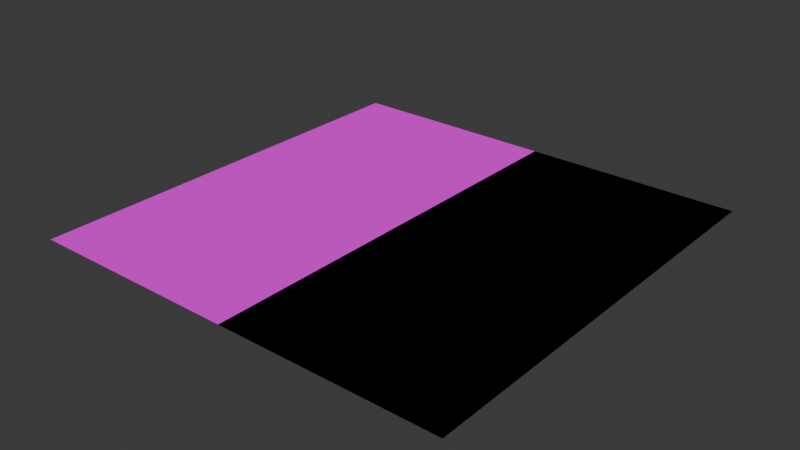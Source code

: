 # Source: Terrain.blend  (saved by Blender 4.1.24; exported with 4.5.12 LTS)
import bpy
from mathutils import Matrix  # noqa: F401  (used for matrix-valued properties, if any)

bpy.ops.wm.read_factory_settings(use_empty=True)
scene = bpy.context.scene
scene.name = 'Scene'

# ---- collections
col_collection = bpy.data.collections.new('Collection'); scene.collection.children.link(col_collection)

# ---- images (referenced by path relative to the original .blend; pixels are not part of the script)
import os
ASSET_DIR = os.environ.get("B2B_ASSET_DIR", "")  # directory of the original .blend (textures are referenced by path, not embedded)
HERE = os.path.dirname(os.path.abspath(__file__))  # packed textures are extracted next to this script under _unpacked/

def load_image(name, relpath, width, height, colorspace="sRGB"):
    """Load a texture the original file referenced (path relative to the .blend, or extracted next to this script)."""
    p = next((c for c in (os.path.join(HERE, relpath), os.path.join(ASSET_DIR, relpath)) if relpath and os.path.exists(c)), "")
    if p:
        img = bpy.data.images.load(p, check_existing=True)
        img.name = name
    else:  # same state as the original file: an image datablock whose file is absent (Cycles renders it pink)
        img = bpy.data.images.new(name, width, height)
        img.source = "FILE"
        img.filepath = "//" + (relpath or name)
    img.colorspace_settings.name = colorspace
    return img
img_grass_jpg = load_image('Grass.jpg', 'Grass.jpg', 1024, 1024, 'sRGB')

# ---- materials (node trees are filled in below, after node groups)
mat_grass = bpy.data.materials.new('Grass')
mat_grass.alpha_threshold = 0.0
mat_grass.use_transparent_shadow = False
mat_grass.roughness = 0.5
mat_grass.line_color = (0.0, 0.0, 0.0, 1.0)

# ---- material node trees
mat_grass.use_nodes = True; mat_grass.node_tree.nodes.clear()
_N = mat_grass.node_tree.nodes; _L = mat_grass.node_tree.links
n0 = _N.new('ShaderNodeOutputMaterial'); n0.name = 'Material Output'; n0.location = (300, 300)
n1 = _N.new('ShaderNodeBsdfPrincipled'); n1.name = 'Principled BSDF'; n1.location = (10, 300)
n1.inputs[2].default_value = 1.0
n1.inputs[3].default_value = 1.45
n1.inputs[13].default_value = 0.0
n2 = _N.new('ShaderNodeTexImage'); n2.name = 'Image Texture'; n2.location = (-278, 268)
n2.image = img_grass_jpg
_L.new(n1.outputs[0], n0.inputs[0])
_L.new(n2.outputs[0], n1.inputs[0])
n0.is_active_output = True

# ---- world
world_world = bpy.data.worlds.new('World'); scene.world = world_world
world_world.use_nodes = True; world_world.node_tree.nodes.clear()
_N = world_world.node_tree.nodes; _L = world_world.node_tree.links
n0 = _N.new('ShaderNodeOutputWorld'); n0.name = 'World Output'; n0.location = (300, 300)
n1 = _N.new('ShaderNodeBackground'); n1.name = 'Background'; n1.location = (10, 300)
n1.inputs[0].default_value = (0.05088, 0.05088, 0.05088, 1.0)
_L.new(n1.outputs[0], n0.inputs[0])
n0.is_active_output = True
world_world.color = (0.05088, 0.05088, 0.05088)
world_world.use_sun_shadow = False
world_world.sun_shadow_jitter_overblur = 0.0

# ---- meshes
me_plane_001 = bpy.data.meshes.new('Plane.001')
me_plane_001.from_pydata([(-50.0, -50.0, 0.0), (50.0, -50.0, 0.0), (-50.0, 50.0, 0.0), (50.0, 50.0, 0.0)], [], [(0, 1, 3, 2)])
_uv = me_plane_001.uv_layers.new(name='UVMap')
_uv.uv.foreach_set('vector', [-24.5, -24.5, 25.5, -24.5, 25.5, 25.5, -24.5, 25.5])
me_plane_001.materials.append(mat_grass)
me_plane_001.update()
me_plane_002 = bpy.data.meshes.new('Plane.002')
me_plane_002.from_pydata([(50.0, -50.0, 0.0), (50.0, 50.0, 0.0), (0.0, -50.0, 0.0), (0.0, 50.0, 0.0)], [], [(2, 0, 1, 3)])
_uv = me_plane_002.uv_layers.new(name='UVMap')
_uv.uv.foreach_set('vector', [0.5, -24.5, 25.5, -24.5, 25.5, 25.5, 0.5, 25.5])
me_plane_002.materials.append(mat_grass)
me_plane_002.update()

# ---- objects
ob_plainterrain = bpy.data.objects.new('PlainTerrain', me_plane_001)
ob_plainterraincut = bpy.data.objects.new('PlainTerrainCut', me_plane_002)

# ---- transforms, parenting, visibility, modifiers, constraints
ob_plainterrain.location = (0.0, 0.0, 0.0)
ob_plainterraincut.location = (0.0, 0.0, 0.0)

# ---- collection membership
col_collection.objects.link(ob_plainterrain)
col_collection.objects.link(ob_plainterraincut)

# ---- scene / render settings (as saved in the file)
scene.frame_start = 1; scene.frame_end = 250; scene.frame_set(1)
scene.render.engine = 'BLENDER_EEVEE_NEXT'
scene.cycles.sampling_pattern = 'TABULATED_SOBOL'
scene.eevee.ray_tracing_options.trace_max_roughness = 0.0
bpy.context.view_layer.update()

# ---- added for rendering (the .blend has no active camera and no usable light): camera, sun
cam_auto = bpy.data.cameras.new('AutoCamera')
cam_auto.lens = 50.0
cam_auto.sensor_width = 36.0
cam_auto.clip_end = 2296.35
ob_auto_camera = bpy.data.objects.new('AutoCamera', cam_auto)
scene.collection.objects.link(ob_auto_camera)
ob_auto_camera.location = (130.847, -157.016, 104.677)
ob_auto_camera.rotation_euler = (1.09748, -7.21219e-08, 0.694738)
scene.camera = ob_auto_camera
light_auto_sun = bpy.data.lights.new('AutoSun', 'SUN')
light_auto_sun.energy = 3.0
light_auto_sun.angle = 0.0523599
ob_auto_sun = bpy.data.objects.new('AutoSun', light_auto_sun)
scene.collection.objects.link(ob_auto_sun)
ob_auto_sun.rotation_euler = (0.872665, 0.174533, 0.523599)
bpy.context.view_layer.update()
